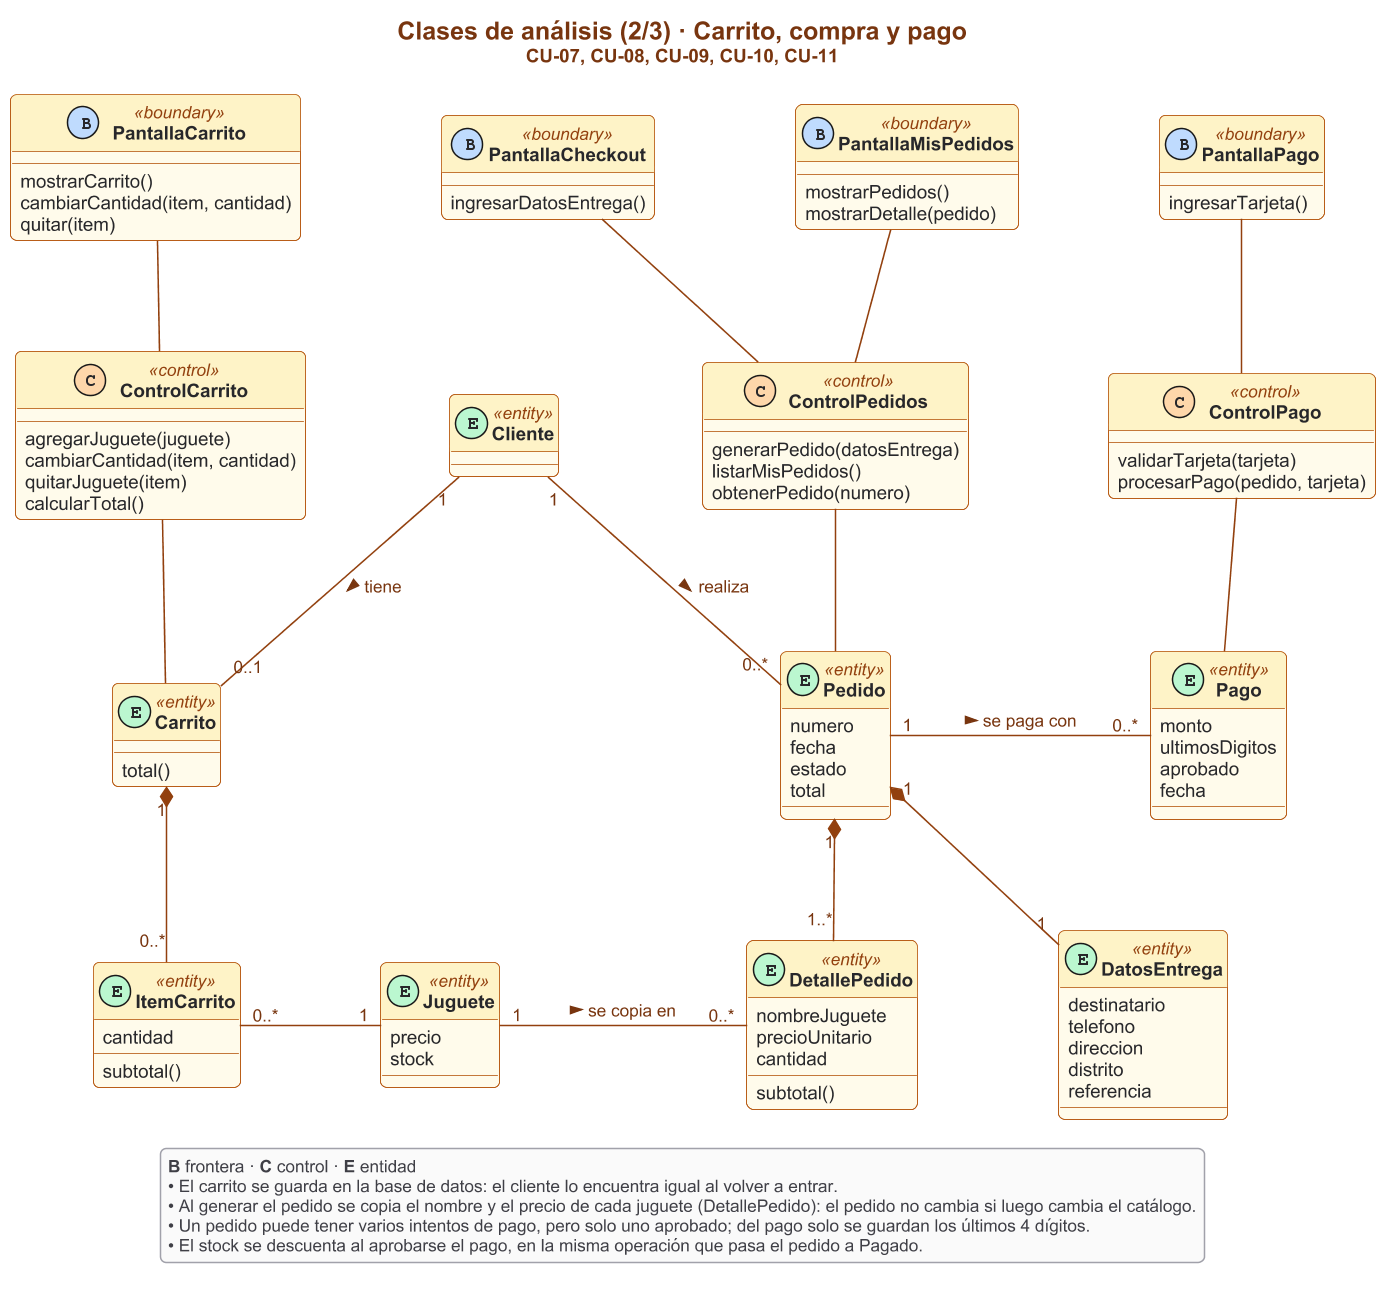

The diagram above was rendered by PlantUML. Its source (embedded in the PNG):
@startuml 02b-clases-analisis-compra
!include estilo.iuml
skinparam nodesep 90
skinparam ranksep 70

title Clases de análisis (2/3) · Carrito, compra y pago\n<size:12>CU-07, CU-08, CU-09, CU-10, CU-11</size>

class PantallaCarrito <<(B,#BFDBFE) boundary>> {
  mostrarCarrito()
  cambiarCantidad(item, cantidad)
  quitar(item)
}
class PantallaCheckout <<(B,#BFDBFE) boundary>> {
  ingresarDatosEntrega()
}
class PantallaPago <<(B,#BFDBFE) boundary>> {
  ingresarTarjeta()
}
class PantallaMisPedidos <<(B,#BFDBFE) boundary>> {
  mostrarPedidos()
  mostrarDetalle(pedido)
}

class ControlCarrito <<(C,#FED7AA) control>> {
  agregarJuguete(juguete)
  cambiarCantidad(item, cantidad)
  quitarJuguete(item)
  calcularTotal()
}
class ControlPedidos <<(C,#FED7AA) control>> {
  generarPedido(datosEntrega)
  listarMisPedidos()
  obtenerPedido(numero)
}
class ControlPago <<(C,#FED7AA) control>> {
  validarTarjeta(tarjeta)
  procesarPago(pedido, tarjeta)
}

class Cliente <<(E,#BBF7D0) entity>>
class Carrito <<(E,#BBF7D0) entity>> {
  total()
}
class ItemCarrito <<(E,#BBF7D0) entity>> {
  cantidad
  subtotal()
}
class Juguete <<(E,#BBF7D0) entity>> {
  precio
  stock
}
class Pedido <<(E,#BBF7D0) entity>> {
  numero
  fecha
  estado
  total
}
class DetallePedido <<(E,#BBF7D0) entity>> {
  nombreJuguete
  precioUnitario
  cantidad
  subtotal()
}
class DatosEntrega <<(E,#BBF7D0) entity>> {
  destinatario
  telefono
  direccion
  distrito
  referencia
}
class Pago <<(E,#BBF7D0) entity>> {
  monto
  ultimosDigitos
  aprobado
  fecha
}

PantallaCarrito -down- ControlCarrito
PantallaCheckout -down- ControlPedidos
PantallaMisPedidos -down- ControlPedidos
PantallaPago -down- ControlPago

ControlCarrito -down- Carrito
ControlPedidos -down- Pedido
ControlPago -down- Pago

Cliente "1" -right- "0..1" Carrito : tiene >
Carrito "1" *-down- "0..*" ItemCarrito
ItemCarrito "0..*" -right- "1" Juguete
Cliente "1" -down- "0..*" Pedido : realiza >
Pedido "1" *-down- "1..*" DetallePedido
Pedido "1" *-down- "1" DatosEntrega
Juguete "1" -right- "0..*" DetallePedido : se copia en >
Pedido "1" -right- "0..*" Pago : se paga con >

legend bottom
  **B** frontera · **C** control · **E** entidad
  • El carrito se guarda en la base de datos: el cliente lo encuentra igual al volver a entrar.
  • Al generar el pedido se copia el nombre y el precio de cada juguete (DetallePedido): el pedido no cambia si luego cambia el catálogo.
  • Un pedido puede tener varios intentos de pago, pero solo uno aprobado; del pago solo se guardan los últimos 4 dígitos.
  • El stock se descuenta al aprobarse el pago, en la misma operación que pasa el pedido a Pagado.
endlegend
@enduml